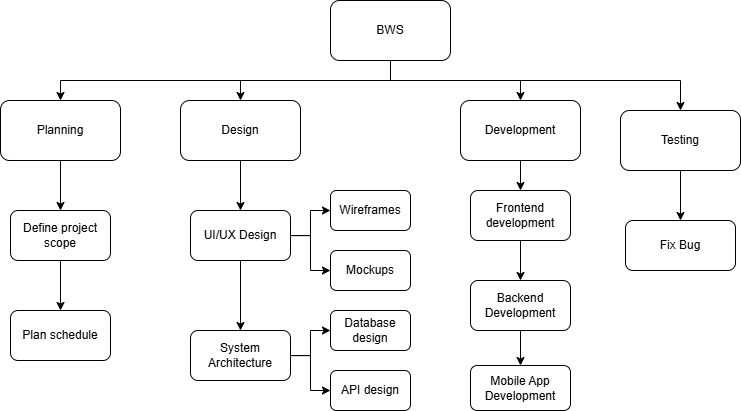

The diagram above was exported from draw.io. Its source (the exported page's mxGraphModel, read from the mxfile embedded in the PNG):
<mxGraphModel dx="1400" dy="696" grid="1" gridSize="10" guides="1" tooltips="1" connect="1" arrows="1" fold="1" page="1" pageScale="1.5" pageWidth="1169" pageHeight="826" background="none" math="0" shadow="0">
  <root>
    <mxCell id="0" style=";html=1;" />
    <mxCell id="1" style=";html=1;" parent="0" />
    <mxCell id="13AHdzfw2otu3YwzKeTg-11" style="edgeStyle=orthogonalEdgeStyle;rounded=0;orthogonalLoop=1;jettySize=auto;html=1;exitX=0.5;exitY=1;exitDx=0;exitDy=0;entryX=0.5;entryY=0;entryDx=0;entryDy=0;" parent="1" source="13AHdzfw2otu3YwzKeTg-2" target="13AHdzfw2otu3YwzKeTg-4" edge="1">
      <mxGeometry relative="1" as="geometry" />
    </mxCell>
    <mxCell id="13AHdzfw2otu3YwzKeTg-12" style="edgeStyle=orthogonalEdgeStyle;rounded=0;orthogonalLoop=1;jettySize=auto;html=1;exitX=0.5;exitY=1;exitDx=0;exitDy=0;entryX=0.5;entryY=0;entryDx=0;entryDy=0;" parent="1" source="13AHdzfw2otu3YwzKeTg-2" target="13AHdzfw2otu3YwzKeTg-5" edge="1">
      <mxGeometry relative="1" as="geometry">
        <Array as="points">
          <mxPoint x="720" y="670" />
          <mxPoint x="850" y="670" />
        </Array>
      </mxGeometry>
    </mxCell>
    <mxCell id="13AHdzfw2otu3YwzKeTg-13" style="edgeStyle=orthogonalEdgeStyle;rounded=0;orthogonalLoop=1;jettySize=auto;html=1;exitX=0.5;exitY=1;exitDx=0;exitDy=0;entryX=0.5;entryY=0;entryDx=0;entryDy=0;" parent="1" source="13AHdzfw2otu3YwzKeTg-2" target="13AHdzfw2otu3YwzKeTg-6" edge="1">
      <mxGeometry relative="1" as="geometry">
        <Array as="points">
          <mxPoint x="720" y="670" />
          <mxPoint x="1010" y="670" />
        </Array>
      </mxGeometry>
    </mxCell>
    <mxCell id="13AHdzfw2otu3YwzKeTg-14" style="edgeStyle=orthogonalEdgeStyle;rounded=0;orthogonalLoop=1;jettySize=auto;html=1;exitX=0.5;exitY=1;exitDx=0;exitDy=0;entryX=0.5;entryY=0;entryDx=0;entryDy=0;" parent="1" source="13AHdzfw2otu3YwzKeTg-2" target="13AHdzfw2otu3YwzKeTg-3" edge="1">
      <mxGeometry relative="1" as="geometry">
        <Array as="points">
          <mxPoint x="720" y="670" />
          <mxPoint x="390" y="670" />
        </Array>
      </mxGeometry>
    </mxCell>
    <mxCell id="13AHdzfw2otu3YwzKeTg-2" value="BWS" style="rounded=1;whiteSpace=wrap;html=1;" parent="1" vertex="1">
      <mxGeometry x="660" y="590" width="120" height="60" as="geometry" />
    </mxCell>
    <mxCell id="13AHdzfw2otu3YwzKeTg-46" style="edgeStyle=orthogonalEdgeStyle;rounded=0;orthogonalLoop=1;jettySize=auto;html=1;entryX=0.5;entryY=0;entryDx=0;entryDy=0;" parent="1" source="13AHdzfw2otu3YwzKeTg-3" target="13AHdzfw2otu3YwzKeTg-18" edge="1">
      <mxGeometry relative="1" as="geometry" />
    </mxCell>
    <mxCell id="13AHdzfw2otu3YwzKeTg-3" value="Planning" style="rounded=1;whiteSpace=wrap;html=1;" parent="1" vertex="1">
      <mxGeometry x="330" y="690" width="120" height="60" as="geometry" />
    </mxCell>
    <mxCell id="13AHdzfw2otu3YwzKeTg-35" style="edgeStyle=orthogonalEdgeStyle;rounded=0;orthogonalLoop=1;jettySize=auto;html=1;" parent="1" source="13AHdzfw2otu3YwzKeTg-4" target="13AHdzfw2otu3YwzKeTg-20" edge="1">
      <mxGeometry relative="1" as="geometry" />
    </mxCell>
    <mxCell id="13AHdzfw2otu3YwzKeTg-4" value="Design" style="rounded=1;whiteSpace=wrap;html=1;" parent="1" vertex="1">
      <mxGeometry x="510" y="690" width="120" height="60" as="geometry" />
    </mxCell>
    <mxCell id="13AHdzfw2otu3YwzKeTg-37" style="edgeStyle=orthogonalEdgeStyle;rounded=0;orthogonalLoop=1;jettySize=auto;html=1;" parent="1" source="13AHdzfw2otu3YwzKeTg-5" target="13AHdzfw2otu3YwzKeTg-27" edge="1">
      <mxGeometry relative="1" as="geometry" />
    </mxCell>
    <mxCell id="13AHdzfw2otu3YwzKeTg-5" value="Development" style="rounded=1;whiteSpace=wrap;html=1;" parent="1" vertex="1">
      <mxGeometry x="790" y="690" width="120" height="60" as="geometry" />
    </mxCell>
    <mxCell id="13AHdzfw2otu3YwzKeTg-34" style="edgeStyle=orthogonalEdgeStyle;rounded=0;orthogonalLoop=1;jettySize=auto;html=1;entryX=0.5;entryY=0;entryDx=0;entryDy=0;" parent="1" source="13AHdzfw2otu3YwzKeTg-6" target="13AHdzfw2otu3YwzKeTg-32" edge="1">
      <mxGeometry relative="1" as="geometry" />
    </mxCell>
    <mxCell id="13AHdzfw2otu3YwzKeTg-6" value="Testing" style="rounded=1;whiteSpace=wrap;html=1;" parent="1" vertex="1">
      <mxGeometry x="950" y="700" width="120" height="60" as="geometry" />
    </mxCell>
    <mxCell id="13AHdzfw2otu3YwzKeTg-47" style="edgeStyle=orthogonalEdgeStyle;rounded=0;orthogonalLoop=1;jettySize=auto;html=1;entryX=0.5;entryY=0;entryDx=0;entryDy=0;" parent="1" source="13AHdzfw2otu3YwzKeTg-18" target="13AHdzfw2otu3YwzKeTg-19" edge="1">
      <mxGeometry relative="1" as="geometry" />
    </mxCell>
    <mxCell id="13AHdzfw2otu3YwzKeTg-18" value="Define project scope" style="rounded=1;whiteSpace=wrap;html=1;" parent="1" vertex="1">
      <mxGeometry x="340" y="800" width="100" height="50" as="geometry" />
    </mxCell>
    <mxCell id="13AHdzfw2otu3YwzKeTg-19" value="Plan schedule" style="rounded=1;whiteSpace=wrap;html=1;" parent="1" vertex="1">
      <mxGeometry x="340" y="900" width="100" height="50" as="geometry" />
    </mxCell>
    <mxCell id="13AHdzfw2otu3YwzKeTg-40" style="edgeStyle=orthogonalEdgeStyle;rounded=0;orthogonalLoop=1;jettySize=auto;html=1;entryX=0;entryY=0.5;entryDx=0;entryDy=0;" parent="1" source="13AHdzfw2otu3YwzKeTg-20" target="13AHdzfw2otu3YwzKeTg-22" edge="1">
      <mxGeometry relative="1" as="geometry" />
    </mxCell>
    <mxCell id="13AHdzfw2otu3YwzKeTg-41" style="edgeStyle=orthogonalEdgeStyle;rounded=0;orthogonalLoop=1;jettySize=auto;html=1;entryX=0;entryY=0.5;entryDx=0;entryDy=0;" parent="1" source="13AHdzfw2otu3YwzKeTg-20" target="13AHdzfw2otu3YwzKeTg-23" edge="1">
      <mxGeometry relative="1" as="geometry" />
    </mxCell>
    <mxCell id="13AHdzfw2otu3YwzKeTg-45" style="edgeStyle=orthogonalEdgeStyle;rounded=0;orthogonalLoop=1;jettySize=auto;html=1;" parent="1" source="13AHdzfw2otu3YwzKeTg-20" target="13AHdzfw2otu3YwzKeTg-21" edge="1">
      <mxGeometry relative="1" as="geometry" />
    </mxCell>
    <mxCell id="13AHdzfw2otu3YwzKeTg-20" value="UI/UX Design" style="rounded=1;whiteSpace=wrap;html=1;" parent="1" vertex="1">
      <mxGeometry x="520" y="800" width="100" height="50" as="geometry" />
    </mxCell>
    <mxCell id="13AHdzfw2otu3YwzKeTg-43" style="edgeStyle=orthogonalEdgeStyle;rounded=0;orthogonalLoop=1;jettySize=auto;html=1;entryX=0;entryY=0.5;entryDx=0;entryDy=0;" parent="1" source="13AHdzfw2otu3YwzKeTg-21" target="13AHdzfw2otu3YwzKeTg-24" edge="1">
      <mxGeometry relative="1" as="geometry" />
    </mxCell>
    <mxCell id="13AHdzfw2otu3YwzKeTg-44" style="edgeStyle=orthogonalEdgeStyle;rounded=0;orthogonalLoop=1;jettySize=auto;html=1;entryX=0;entryY=0.5;entryDx=0;entryDy=0;" parent="1" source="13AHdzfw2otu3YwzKeTg-21" target="13AHdzfw2otu3YwzKeTg-25" edge="1">
      <mxGeometry relative="1" as="geometry" />
    </mxCell>
    <mxCell id="13AHdzfw2otu3YwzKeTg-21" value="System Architecture" style="rounded=1;whiteSpace=wrap;html=1;" parent="1" vertex="1">
      <mxGeometry x="520" y="920" width="100" height="50" as="geometry" />
    </mxCell>
    <mxCell id="13AHdzfw2otu3YwzKeTg-22" value="Wireframes" style="rounded=1;whiteSpace=wrap;html=1;" parent="1" vertex="1">
      <mxGeometry x="660" y="780" width="80" height="40" as="geometry" />
    </mxCell>
    <mxCell id="13AHdzfw2otu3YwzKeTg-23" value="Mockups" style="rounded=1;whiteSpace=wrap;html=1;" parent="1" vertex="1">
      <mxGeometry x="660" y="840" width="80" height="40" as="geometry" />
    </mxCell>
    <mxCell id="13AHdzfw2otu3YwzKeTg-24" value="Database design" style="rounded=1;whiteSpace=wrap;html=1;" parent="1" vertex="1">
      <mxGeometry x="660" y="900" width="80" height="40" as="geometry" />
    </mxCell>
    <mxCell id="13AHdzfw2otu3YwzKeTg-25" value="API design" style="rounded=1;whiteSpace=wrap;html=1;" parent="1" vertex="1">
      <mxGeometry x="660" y="960" width="80" height="40" as="geometry" />
    </mxCell>
    <mxCell id="13AHdzfw2otu3YwzKeTg-38" style="edgeStyle=orthogonalEdgeStyle;rounded=0;orthogonalLoop=1;jettySize=auto;html=1;" parent="1" source="13AHdzfw2otu3YwzKeTg-27" target="13AHdzfw2otu3YwzKeTg-29" edge="1">
      <mxGeometry relative="1" as="geometry" />
    </mxCell>
    <mxCell id="13AHdzfw2otu3YwzKeTg-27" value="Frontend development" style="rounded=1;whiteSpace=wrap;html=1;" parent="1" vertex="1">
      <mxGeometry x="800" y="780" width="100" height="50" as="geometry" />
    </mxCell>
    <mxCell id="13AHdzfw2otu3YwzKeTg-39" style="edgeStyle=orthogonalEdgeStyle;rounded=0;orthogonalLoop=1;jettySize=auto;html=1;entryX=0.5;entryY=0;entryDx=0;entryDy=0;" parent="1" source="13AHdzfw2otu3YwzKeTg-29" target="13AHdzfw2otu3YwzKeTg-30" edge="1">
      <mxGeometry relative="1" as="geometry" />
    </mxCell>
    <mxCell id="13AHdzfw2otu3YwzKeTg-29" value="Backend Development" style="rounded=1;whiteSpace=wrap;html=1;" parent="1" vertex="1">
      <mxGeometry x="800" y="870" width="100" height="50" as="geometry" />
    </mxCell>
    <mxCell id="13AHdzfw2otu3YwzKeTg-30" value="Mobile App Development" style="rounded=1;whiteSpace=wrap;html=1;" parent="1" vertex="1">
      <mxGeometry x="800" y="955" width="100" height="45" as="geometry" />
    </mxCell>
    <mxCell id="13AHdzfw2otu3YwzKeTg-32" value="Fix Bug" style="rounded=1;whiteSpace=wrap;html=1;" parent="1" vertex="1">
      <mxGeometry x="955" y="810" width="110" height="50" as="geometry" />
    </mxCell>
  </root>
</mxGraphModel>